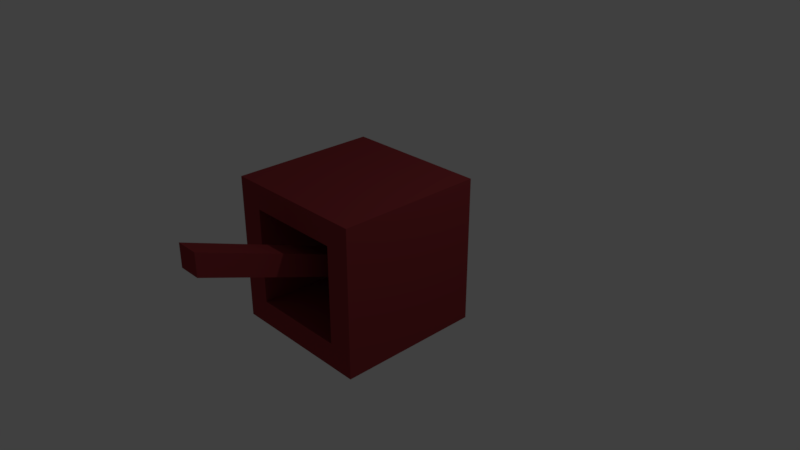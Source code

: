 # Source: schalter_oben.blend  (saved by Blender 2.78.0; exported with 4.5.12 LTS)
import bpy
from mathutils import Matrix  # noqa: F401  (used for matrix-valued properties, if any)

bpy.ops.wm.read_factory_settings(use_empty=True)
scene = bpy.context.scene
scene.name = 'Scene'

# ---- collections
col_collection_1 = bpy.data.collections.new('Collection 1'); scene.collection.children.link(col_collection_1)

# ---- materials (node trees are filled in below, after node groups)
mat_material = bpy.data.materials.new('Material')
mat_material.alpha_threshold = 0.0
mat_material.use_transparent_shadow = False
mat_material.diffuse_color = (0.2957, 0.03838, 0.04359, 1.0)
mat_material.roughness = 0.5
mat_material.line_color = (0.0, 0.0, 0.0, 1.0)

# ---- material node trees

# ---- world
world_world = bpy.data.worlds.new('World'); scene.world = world_world
world_world.color = (0.05088, 0.05088, 0.05088)
world_world.use_sun_shadow = False
world_world.sun_shadow_jitter_overblur = 0.0
world_world.cycles.sampling_method = 'MANUAL'

# ---- cameras
cam_camera = bpy.data.cameras.new('Camera')
cam_camera.clip_end = 100.0
cam_camera.lens = 35.0
cam_camera.sensor_width = 32.0
cam_camera.sensor_height = 18.0
cam_camera.ortho_scale = 7.314
cam_camera.dof.focus_distance = 0.0
cam_camera.dof.aperture_fstop = 128.0

# ---- lights
light_lamp = bpy.data.lights.new('Lamp', 'POINT')
light_lamp.transmission_factor = 0.0
light_lamp.cutoff_distance = 30.0
light_lamp.energy = 100.0
light_lamp.shadow_buffer_clip_start = 1.001
light_lamp.shadow_soft_size = 0.1
light_lamp.shadow_maximum_resolution = 0.006
light_lamp.use_absolute_resolution = True

# ---- meshes
me_cube = bpy.data.meshes.new('Cube')
me_cube.from_pydata([(1.0, 1.0, -1.0), (1.0, -1.0, -1.0), (-1.0, -1.0, -1.0), (-1.0, 1.0, -1.0), (1.0, 1.0, 1.0), (1.0, -1.0, 1.0), (-1.0, -1.0, 1.0), (-1.0, 1.0, 1.0), (0.6591, -1.0, -0.6591), (-0.6591, -1.0, -0.6591), (0.6591, -1.0, 0.6591), (-0.6591, -1.0, 0.6591), (0.6358, 0.7354, -0.7499), (-0.6823, 0.7354, -0.7499), (0.6358, 0.7354, 0.5682), (-0.6823, 0.7354, 0.5682), (0.2602, 0.7354, -0.3743), (-0.3067, 0.7354, -0.3743), (0.2602, 0.7354, 0.1925), (-0.3067, 0.7354, 0.1925), (0.2602, -0.2582, -0.3743), (-0.3067, -0.2582, -0.3743), (0.2602, -0.2582, 0.1925), (-0.3067, -0.2582, 0.1925), (0.133, -0.2582, -0.2471), (-0.1795, -0.2582, -0.2471), (0.133, -0.2582, 0.06533), (-0.1795, -0.2582, 0.06533), (0.1498, -2.38, 0.5764), (-0.1627, -2.38, 0.5764), (0.1498, -2.38, 0.8889), (-0.1627, -2.38, 0.8889)], [], [(0, 1, 2, 3), (4, 7, 6, 5), (0, 4, 5, 1), (2, 1, 8, 9), (2, 6, 7, 3), (4, 0, 3, 7), (8, 10, 14, 12), (5, 6, 11, 10), (6, 2, 9, 11), (1, 5, 10, 8), (15, 13, 17, 19), (11, 9, 13, 15), (9, 8, 12, 13), (10, 11, 15, 14), (18, 19, 23, 22), (13, 12, 16, 17), (14, 15, 19, 18), (12, 14, 18, 16), (23, 21, 25, 27), (16, 18, 22, 20), (19, 17, 21, 23), (17, 16, 20, 21), (27, 25, 29, 31), (21, 20, 24, 25), (22, 23, 27, 26), (20, 22, 26, 24), (28, 30, 31, 29), (25, 24, 28, 29), (26, 27, 31, 30), (24, 26, 30, 28)])
me_cube.materials.append(mat_material)
me_cube.use_remesh_preserve_volume = False
me_cube.use_remesh_preserve_attributes = False
me_cube.use_mirror_vertex_groups = False
me_cube.update()

# ---- objects
ob_cube = bpy.data.objects.new('Cube', me_cube)
ob_lamp = bpy.data.objects.new('Lamp', light_lamp)
ob_camera = bpy.data.objects.new('Camera', cam_camera)

# ---- transforms, parenting, visibility, modifiers, constraints
ob_cube.location = (-0.09278, -0.1184, 0.07433)
ob_cube.lock_rotations_4d = False
ob_cube.empty_display_type = 'ARROWS'
ob_cube.lineart.crease_threshold = 0.0
ob_lamp.location = (4.076, 1.005, 5.904)
ob_lamp.rotation_euler = (0.6503, 0.05522, 1.866)
ob_lamp.lock_rotations_4d = False
ob_lamp.empty_display_type = 'ARROWS'
ob_lamp.color = (0.0, 0.0, 0.0, 0.0)
ob_lamp.lineart.crease_threshold = 0.0
ob_camera.location = (7.481, -6.508, 5.344)
ob_camera.rotation_euler = (1.109, 0.0, 0.8149)
ob_camera.lock_rotations_4d = False
ob_camera.empty_display_type = 'ARROWS'
ob_camera.color = (0.0, 0.0, 0.0, 0.0)
ob_camera.display_type = 'WIRE'
ob_camera.lineart.crease_threshold = 0.0

# ---- collection membership
col_collection_1.objects.link(ob_cube)
col_collection_1.objects.link(ob_lamp)
col_collection_1.objects.link(ob_camera)

# ---- scene / render settings (as saved in the file)
scene.camera = ob_camera
scene.frame_start = 1; scene.frame_end = 250; scene.frame_set(1)
scene.render.engine = 'BLENDER_EEVEE_NEXT'
scene.render.resolution_percentage = 50
scene.render.dither_intensity = 0.0
scene.cycles.use_denoising = False
scene.cycles.samples = 128
scene.cycles.sampling_pattern = 'TABULATED_SOBOL'
scene.cycles.light_sampling_threshold = 0.0
scene.cycles.use_adaptive_sampling = False
scene.cycles.use_light_tree = False
scene.cycles.blur_glossy = 0.0
scene.cycles.sample_clamp_indirect = 0.0
scene.view_settings.view_transform = 'Standard'
bpy.context.view_layer.update()

